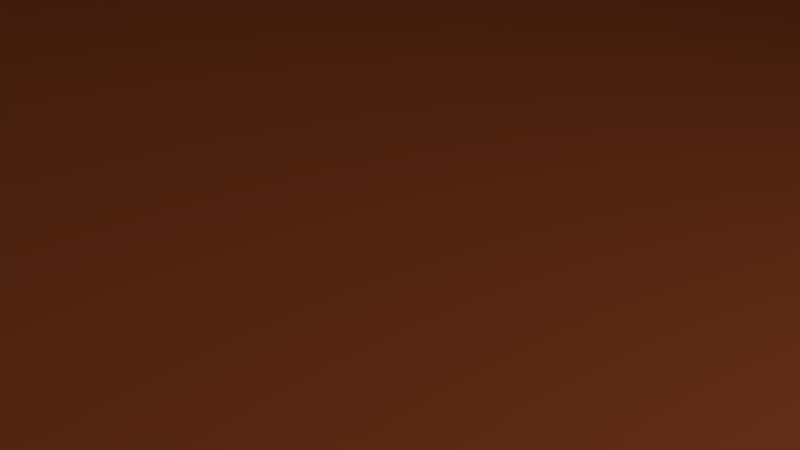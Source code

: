 # Source: model.blend  (saved by Blender 2.79.0; exported with 4.5.12 LTS)
import bpy
from mathutils import Matrix  # noqa: F401  (used for matrix-valued properties, if any)

bpy.ops.wm.read_factory_settings(use_empty=True)
scene = bpy.context.scene
scene.name = 'Scene'

# ---- collections
col_collection_1 = bpy.data.collections.new('Collection 1'); scene.collection.children.link(col_collection_1)

# ---- materials (node trees are filled in below, after node groups)
mat_material = bpy.data.materials.new('Material')
mat_material.alpha_threshold = 0.0
mat_material.roughness = 0.5
mat_material.line_color = (0.0, 0.0, 0.0, 1.0)
mat_material_001 = bpy.data.materials.new('Material.001')
mat_material_001.alpha_threshold = 0.0
mat_material_001.diffuse_color = (0.0, 0.0, 0.0, 1.0)
mat_material_001.roughness = 0.5
mat_material_001.specular_intensity = 0.0
mat_material_005 = bpy.data.materials.new('Material.005')
mat_material_005.alpha_threshold = 0.0
mat_material_005.roughness = 0.5
mat_firstlight = bpy.data.materials.new('firstlight')
mat_firstlight.alpha_threshold = 0.0
mat_firstlight.roughness = 0.5
mat_material_004 = bpy.data.materials.new('Material.004')
mat_material_004.alpha_threshold = 0.0
mat_material_004.roughness = 0.5
mat_second_light = bpy.data.materials.new('second light')
mat_second_light.alpha_threshold = 0.0
mat_second_light.roughness = 0.5

# ---- material node trees
mat_material_005.use_nodes = True; mat_material_005.node_tree.nodes.clear()
_N = mat_material_005.node_tree.nodes; _L = mat_material_005.node_tree.links
n0 = _N.new('ShaderNodeOutputMaterial'); n0.name = 'Material Output'; n0.location = (300, 300)
n1 = _N.new('ShaderNodeBsdfDiffuse'); n1.name = 'Diffuse BSDF'; n1.location = (10, 300)
n1.inputs[0].default_value = (0.8, 0.1758, 0.0536, 1.0)
_L.new(n1.outputs[0], n0.inputs[0])
n0.is_active_output = True
mat_firstlight.use_nodes = True; mat_firstlight.node_tree.nodes.clear()
_N = mat_firstlight.node_tree.nodes; _L = mat_firstlight.node_tree.links
n0 = _N.new('ShaderNodeOutputMaterial'); n0.name = 'Material Output'; n0.location = (300, 300)
n1 = _N.new('ShaderNodeEmission'); n1.name = 'Emission'; n1.location = (10, 300)
n1.inputs[0].default_value = (0.8, 0.8, 0.8, 1.0)
n1.inputs[1].default_value = 10.0
_L.new(n1.outputs[0], n0.inputs[0])
n0.is_active_output = True
mat_material_004.use_nodes = True; mat_material_004.node_tree.nodes.clear()
_N = mat_material_004.node_tree.nodes; _L = mat_material_004.node_tree.links
n0 = _N.new('ShaderNodeOutputMaterial'); n0.name = 'Material Output'; n0.location = (300, 300)
n1 = _N.new('ShaderNodeEmission'); n1.name = 'Emission'; n1.location = (10, 300)
n1.inputs[0].default_value = (0.08686, 0.8, 0.7771, 1.0)
_L.new(n1.outputs[0], n0.inputs[0])
n0.is_active_output = True
mat_second_light.use_nodes = True; mat_second_light.node_tree.nodes.clear()
_N = mat_second_light.node_tree.nodes; _L = mat_second_light.node_tree.links
n0 = _N.new('ShaderNodeOutputMaterial'); n0.name = 'Material Output'; n0.location = (300, 300)
n1 = _N.new('ShaderNodeEmission'); n1.name = 'Emission'; n1.location = (10, 300)
n1.inputs[0].default_value = (0.8, 0.8, 0.8, 1.0)
n1.inputs[1].default_value = 2.8
_L.new(n1.outputs[0], n0.inputs[0])
n0.is_active_output = True

# ---- world
world_world = bpy.data.worlds.new('World'); scene.world = world_world
world_world.color = (0.05088, 0.05088, 0.05088)
world_world.use_sun_shadow = False
world_world.sun_shadow_jitter_overblur = 0.0
world_world.cycles.sampling_method = 'MANUAL'

# ---- meshes
me_cube = bpy.data.meshes.new('Cube')
me_cube.from_pydata([(0.3109, 0.7095, 7.524), (0.7203, -0.3348, 7.501), (0.2918, -0.5746, 5.914), (0.3246, -0.4123, 8.008), (0.3562, 0.3126, 8.007), (0.4052, 0.2686, 6.157), (0.2715, -0.8604, 6.493), (0.2992, -0.853, 7.441), (0.6855, -0.3571, 6.601), (0.6634, 0.2507, 6.738), (0.7296, 0.2726, 7.522), (0.2494, 0.7023, 6.77), (0.3313, 0.5674, 7.792), (0.4777, 0.5074, 6.743), (0.5306, 0.236, 6.363), (0.5885, -0.3647, 7.819), (0.5107, -0.643, 6.503), (0.2586, -0.7785, 5.986), (0.2752, 0.4892, 6.369), (0.5545, 0.5172, 7.46), (0.5361, -0.4037, 6.185), (0.612, 0.2735, 7.816), (0.5531, -0.632, 7.405), (0.301, -0.7288, 7.763), (0.0, -0.4405, 8.068), (0.0, 0.3409, 8.086), (0.3585, -0.02437, 8.104), (0.0, -0.6027, 5.854), (0.4218, 0.6302, 5.685), (0.3199, -0.1502, 6.066), (0.2964, -0.8689, 7.023), (0.0, -0.9519, 6.51), (0.0, -0.9445, 7.493), (0.7442, -0.3299, 7.085), (0.7276, 0.2757, 7.159), (0.7512, -0.04504, 6.707), (0.7936, -0.01483, 7.581), (0.2814, 0.7503, 7.192), (0.0, 0.7844, 6.788), (0.0, 0.7918, 7.597), (0.4414, -0.6121, 6.218), (0.49, -0.5892, 7.668), (0.4489, 0.4383, 6.474), (0.5179, 0.4601, 7.686), (0.5264, 0.5365, 7.131), (0.5876, -0.07417, 6.287), (0.6427, -0.02193, 7.901), (0.5565, -0.625, 6.992), (0.8171, -0.01809, 7.18), (0.0, 0.5449, 6.353), (0.0, 0.6239, 7.865), (0.0, -0.8365, 5.963), (0.0, -0.7867, 7.814), (0.0, -0.02482, 8.182), (0.0, -0.1502, 5.988), (0.0, -0.9781, 7.07), (0.0, 0.845, 7.25), (1.182, 0.6156, 0.7623), (1.108, -0.3976, 0.7394), (1.735, -0.05422, 5.027), (0.0, 0.9091, 0.104), (0.0, -0.682, -0.05961), (0.0, 0.7634, 5.362), (0.0, -0.3251, 5.247), (1.127, 0.3535, 2.015), (1.263, 0.3683, 3.111), (1.55, 0.6518, 4.052), (1.094, -0.4739, 1.947), (1.227, -0.4822, 3.097), (0.0, 0.5988, 1.776), (0.0, 0.6317, 2.923), (0.0, 1.043, 4.01), (0.0, -1.105, 3.977), (0.0, -0.9671, 2.923), (0.0, -0.9506, 1.727), (0.1929, 0.9214, 0.1851), (0.2466, -0.6981, -0.00812), (0.6311, 0.9022, 5.353), (0.6253, -0.3251, 5.355), (0.4041, -0.9506, 1.814), (0.435, -0.9671, 3.008), (0.5649, -1.0, 3.891), (0.3921, 1.148, 3.924), (0.3624, 0.7366, 2.974), (0.3234, 0.7037, 1.802), (0.0, 0.53, 5.985), (0.0, -0.1101, 5.692), (0.2846, 0.53, 5.977), (0.3436, -0.1101, 5.692), (1.405, 0.5803, -7.364), (1.442, 0.2652, -7.36), (1.019, 0.501, -7.371), (1.077, 0.1401, -7.365), (1.201, -0.427, 0.2484), (1.319, 0.5752, 0.2177), (0.2736, 0.7597, -0.4457), (0.2599, -0.5504, -0.4621), (0.0, -0.8594, 0.7696), (1.14, 0.4921, 1.392), (1.09, -0.4366, 1.343), (0.0, 0.894, 0.7637), (0.3678, -0.8594, 0.8493), (0.3516, 0.9387, 0.8406), (1.279, -0.1147, -3.075), (1.341, 0.441, -3.064), (0.6324, 0.4748, -3.091), (0.6301, -0.1501, -3.11), (1.333, -0.04092, -3.732), (1.382, 0.4648, -3.713), (0.7892, 0.4793, -3.796), (0.79, -0.07914, -3.816), (1.437, 0.5157, -1.1), (0.3448, 0.5421, -1.241), (0.344, -0.3589, -1.271), (1.343, -0.367, -1.126), (1.562, 0.04188, -5.52), (1.627, 0.7017, -5.463), (0.8572, 0.6434, -5.477), (0.8609, -0.01501, -5.537), (1.362, 0.3974, -3.386), (0.711, 0.4406, -3.441), (0.7104, -0.1621, -3.468), (1.306, -0.1491, -3.408), (0.7731, 0.8708, 0.4688), (0.725, -0.6327, 0.3727), (1.255, 0.8123, 5.17), (1.256, -0.24, 5.203), (0.9178, -0.7447, 1.854), (1.032, -0.7567, 3.015), (1.227, -0.7885, 3.946), (1.218, 1.022, 3.895), (1.018, 0.6212, 3.0), (0.9045, 0.6009, 1.916), (1.195, 0.6212, -7.382), (1.28, 0.1597, -7.376), (0.7702, -0.674, -0.1094), (0.7993, 0.7865, -0.1346), (0.8252, 0.7832, 1.111), (0.8258, -0.6893, 1.117), (0.9875, -0.2916, -3.094), (0.9895, 0.6199, -3.084), (1.092, -0.2003, -3.782), (1.091, 0.6335, -3.742), (0.8823, 0.7106, -1.174), (0.8806, -0.5755, -1.202), (1.242, -0.1118, -5.533), (1.245, 0.8782, -5.468), (1.042, 0.5715, -3.411), (1.042, -0.317, -3.442), (1.262, 0.1133, 0.8826), (0.0, 0.114, -0.1157), (1.187, -0.03081, 1.998), (1.323, -0.02746, 3.112), (0.1082, 0.1117, -0.1115), (0.7629, 0.2681, 5.443), (0.0, 0.6302, 5.655), (0.4808, 0.2908, 5.879), (1.499, 0.4458, -7.359), (0.9633, 0.2922, -7.367), (0.1034, 0.08641, -0.5311), (1.37, 0.1013, 0.3599), (1.208, 0.01847, 1.43), (0.5161, 0.1654, -3.111), (1.409, 0.1811, -3.067), (0.6857, 0.1996, -3.819), (1.446, 0.2277, -3.709), (1.524, 0.09653, -1.098), (0.1904, 0.1006, -1.276), (0.7374, 0.3027, -5.51), (1.699, 0.3864, -5.488), (1.428, 0.1409, -3.389), (0.6011, 0.1452, -3.468), (1.001, 0.6254, -7.993), (1.266, 0.2691, 5.273), (1.675, 0.7136, 4.5), (1.675, -0.2852, 4.536), (0.0, 1.001, 4.698), (0.0, -0.7648, 4.615), (0.4748, 1.106, 4.65), (0.5742, -0.7648, 4.582), (1.23, -0.5987, 4.589), (1.227, 0.9878, 4.596), (1.726, 0.6095, 4.966), (1.499, -0.3687, 4.007), (1.767, 0.2681, 5.058), (1.619, 0.1541, 3.931), (1.936, 0.7136, 4.029), (2.1, 0.6096, 4.546), (1.954, -0.2851, 4.061), (2.119, -0.05419, 4.618), (2.162, 0.2681, 4.63), (1.7, 0.1541, 3.521), (1.711, -0.2428, 3.622), (1.732, 0.6181, 3.658), (3.128, -0.3773, -0.03497), (2.654, 0.481, 2.041), (2.829, 0.4247, 2.167), (2.622, -0.05896, 2.221), (2.826, 0.06752, 2.298), (2.884, 0.2338, 2.235), (2.349, 0.1993, 2.008), (2.383, -0.007191, 2.117), (2.436, 0.4515, 1.973), (3.158, -0.2687, 1.36), (3.33, -0.3591, 0.05188), (3.241, -0.7259, 0.207), (3.385, -0.6069, 0.2375), (3.401, -0.4614, 0.1221), (3.011, -0.6583, 0.1303), (3.067, -0.7678, 0.2306), (3.024, -0.4836, 0.02129), (2.955, -0.4454, 1.286), (2.712, -0.4109, 1.188), (2.676, -0.194, 1.068), (3.182, -0.093, 1.272), (3.14, 0.04415, 1.238), (2.938, 0.1036, 1.081), (2.731, 0.07243, 1.017), (2.498, 0.2567, 3.716), (1.924, -0.1786, 3.007), (2.444, -0.02315, 3.736), (2.218, -0.2269, 3.336), (2.45, 0.5598, 3.634), (2.246, 0.6513, 3.239), (1.988, 0.5771, 2.972), (1.916, 0.1685, 2.896), (3.085, -1.308, -1.107), (3.046, -0.8817, 0.07157), (3.151, -0.6578, -1.188), (3.14, -0.3101, -0.1178), (3.145, -1.305, -1.121), (3.325, -0.8337, 0.1166), (3.205, -0.6549, -1.201), (3.358, -0.3245, -0.06153), (3.414, -1.049, -0.5053), (3.417, -0.3991, -0.774), (3.507, -0.3991, -0.7582), (3.515, -1.049, -0.4876), (3.292, -0.5418, -1.088), (3.364, -0.5418, -1.086), (3.37, -1.167, -0.783), (3.29, -1.167, -0.7845), (3.282, -0.9747, -0.1054), (3.372, -0.3063, -0.4356), (3.524, -0.3063, -0.4118), (3.537, -0.956, -0.1565), (3.056, -0.8979, -1.341), (3.058, -1.126, -1.27), (3.007, -0.6998, -0.02121), (3.038, -0.4633, -0.03407), (3.168, -1.12, -1.296), (3.166, -0.892, -1.367), (3.473, -0.4633, 0.03101), (3.455, -0.6646, 0.1063), (3.556, -0.6386, -0.6624), (3.556, -0.8437, -0.5714), (3.371, -0.8437, -0.6037), (3.371, -0.6386, -0.6947), (3.256, -0.9583, -0.8862), (3.254, -0.7915, -0.9507), (3.404, -0.75, -0.9845), (3.404, -0.9583, -0.8835), (3.606, -0.551, -0.3119), (3.606, -0.7535, -0.2287), (3.225, -0.7694, -0.2212), (3.296, -0.551, -0.3606), (3.052, -1.279, -0.8282), (3.051, -1.166, -0.4148), (3.023, -1.182, -0.8861), (3.014, -1.04, -0.4597), (3.124, -1.279, -0.8375), (3.203, -1.166, -0.4385), (3.128, -1.182, -0.877), (3.194, -1.04, -0.4834), (1.111, -0.9899, -8.146), (1.098, -0.997, -7.963), (1.018, 0.5888, -8.107), (0.9823, 0.59, -7.747), (1.812, -0.856, -8.146), (1.827, -0.8579, -7.963), (1.333, 0.6469, -8.106), (1.339, 0.6515, -7.745), (0.9968, -0.119, -8.089), (1.023, -0.08886, -7.635), (1.598, -0.004279, -8.089), (1.522, 0.01506, -7.632), (0.9173, 0.269, -7.701), (1.465, 0.3623, -8.128), (0.985, 0.2707, -8.128), (1.497, 0.3884, -7.7), (1.164, 0.6365, -8.119), (1.142, 0.6853, -7.757), (1.467, -0.9532, -8.16), (1.469, -0.9595, -7.955), (1.287, -0.07877, -7.588), (1.298, -0.06383, -8.116), (1.225, 0.3172, -8.157), (1.087, -1.036, -8.058), (1.336, 0.6844, -7.993), (1.851, -0.8903, -8.058), (1.653, 0.01115, -7.976), (0.9401, -0.1248, -7.976), (1.507, 0.3843, -8.009), (0.9383, 0.2759, -8.009), (1.484, -1.04, -8.058), (1.151, 0.7055, -7.987), (1.045, -0.5844, -8.138), (1.737, -0.4435, -7.858), (1.029, -0.5785, -7.858), (1.724, -0.4548, -8.138), (1.384, -0.5148, -7.816), (1.386, -0.5242, -8.166), (0.9844, -0.6044, -8.037), (1.788, -0.451, -8.037), (0.4468, -0.1463, 5.515), (0.0, -0.1463, 5.482), (0.5632, 0.2748, 5.632), (2.793, 0.2402, 2.628), (2.252, -0.06175, 2.35), (2.516, -0.1148, 2.517), (2.735, 0.03724, 2.682), (2.738, 0.4685, 2.553), (2.549, 0.5364, 2.352), (2.31, 0.4939, 2.229), (2.224, 0.1902, 2.236), (2.968, -0.05774, 2.01), (2.478, -0.1434, 1.824), (2.964, 0.3124, 1.875), (2.745, 0.3718, 1.735), (2.522, 0.3407, 1.666), (2.727, -0.1985, 1.931), (2.442, 0.07429, 1.707), (3.018, 0.1107, 1.951), (1.522, 0.5974, -4.586), (0.8077, 0.5745, -4.637), (0.8101, -0.06253, -4.678), (1.461, -0.01275, -4.626), (1.169, 0.7781, -4.603), (1.168, -0.1767, -4.659), (1.592, 0.3082, -4.597), (0.6908, 0.2497, -4.666), (1.503, 0.1699, -6.568), (1.517, 0.6825, -6.541), (0.9092, 0.6093, -6.552), (0.9423, 0.07239, -6.579), (1.25, 0.03296, -6.584), (1.205, 0.7961, -6.553), (0.8167, 0.3195, -6.567), (1.605, 0.4463, -6.551), (1.339, -0.2543, -2.046), (1.419, 0.4914, -2.027), (0.4859, 0.5226, -2.114), (0.4843, -0.2685, -2.139), (0.9497, 0.6852, -2.076), (0.9478, -0.4541, -2.095), (1.5, 0.1394, -2.027), (0.3456, 0.1333, -2.142), (1.376, 0.4875, 3.687), (0.0, 0.7934, 3.6), (0.0, -0.9368, 3.582), (0.4304, 0.8869, 3.57), (0.5507, -0.8786, 3.563), (1.119, -0.6904, 3.595), (1.109, 0.778, 3.562), (1.435, 0.07809, 3.62), (1.335, -0.3651, 3.657)], [], [(0, 37, 56, 39), (0, 39, 50, 12), (0, 12, 43, 19), (0, 19, 44, 37), (1, 33, 48, 36), (1, 36, 46, 15), (1, 15, 41, 22), (1, 22, 47, 33), (2, 27, 54, 29), (2, 29, 45, 20), (2, 20, 40, 17), (2, 17, 51, 27), (3, 15, 46, 26), (3, 26, 53, 24), (3, 24, 52, 23), (3, 23, 41, 15), (4, 21, 43, 12), (4, 12, 50, 25), (4, 25, 53, 26), (4, 26, 46, 21), (18, 87, 85, 49), (5, 18, 42, 14), (5, 14, 45, 29), (5, 156, 87, 18), (6, 17, 40, 16), (6, 16, 47, 30), (6, 30, 55, 31), (6, 31, 51, 17), (7, 30, 47, 22), (7, 22, 41, 23), (7, 23, 52, 32), (7, 32, 55, 30), (8, 20, 45, 35), (8, 35, 48, 33), (8, 33, 47, 16), (8, 16, 40, 20), (9, 14, 42, 13), (9, 13, 44, 34), (9, 34, 48, 35), (9, 35, 45, 14), (10, 34, 44, 19), (10, 19, 43, 21), (10, 21, 46, 36), (10, 36, 48, 34), (11, 18, 49, 38), (11, 38, 56, 37), (11, 37, 44, 13), (11, 13, 42, 18), (102, 75, 60, 100), (179, 78, 63, 177), (28, 155, 85, 87), (153, 76, 61, 150), (101, 79, 74, 97), (79, 80, 73, 74), (361, 81, 72, 359), (178, 82, 71, 176), (360, 83, 70, 358), (83, 84, 69, 70), (161, 151, 67, 99), (151, 152, 68, 67), (364, 185, 183, 365), (131, 132, 84, 83), (363, 131, 83, 360), (181, 130, 82, 178), (362, 129, 81, 361), (127, 128, 80, 79), (138, 127, 79, 101), (348, 341, 90, 157), (173, 154, 78, 126), (180, 126, 78, 179), (137, 123, 75, 102), (29, 88, 156, 5), (316, 28, 87, 156), (315, 314, 88, 86), (90, 285, 289, 157), (346, 342, 89, 133), (347, 343, 91, 158), (345, 344, 92, 134), (124, 76, 96, 135), (153, 75, 95, 159), (123, 57, 94, 136), (149, 58, 93, 160), (132, 137, 102, 84), (124, 138, 101, 76), (149, 161, 99, 58), (76, 101, 97, 61), (84, 102, 100, 69), (354, 352, 106, 139), (356, 351, 105, 162), (353, 350, 104, 140), (355, 349, 103, 163), (148, 121, 110, 141), (171, 120, 109, 164), (147, 119, 108, 142), (170, 122, 107, 165), (160, 93, 114, 166), (136, 94, 111, 143), (159, 95, 112, 167), (135, 96, 113, 144), (338, 335, 118, 145), (340, 334, 117, 168), (337, 333, 116, 146), (339, 336, 115, 169), (163, 103, 122, 170), (140, 104, 119, 147), (162, 105, 120, 171), (139, 106, 121, 148), (103, 139, 148, 122), (105, 140, 147, 120), (334, 337, 146, 117), (336, 338, 145, 115), (93, 135, 144, 114), (95, 136, 143, 112), (120, 147, 142, 109), (122, 148, 141, 107), (351, 353, 140, 105), (349, 354, 139, 103), (58, 99, 138, 124), (64, 98, 137, 132), (75, 123, 136, 95), (58, 124, 135, 93), (341, 345, 134, 90), (343, 346, 133, 91), (134, 294, 285, 90), (98, 57, 123, 137), (175, 59, 126, 180), (184, 173, 126, 59), (99, 67, 127, 138), (67, 68, 128, 127), (365, 183, 129, 362), (174, 66, 130, 181), (357, 65, 131, 363), (65, 64, 132, 131), (182, 125, 173, 184), (92, 283, 294, 134), (106, 162, 171, 121), (104, 163, 170, 119), (333, 339, 169, 116), (335, 340, 168, 118), (96, 159, 167, 113), (94, 160, 166, 111), (119, 170, 165, 108), (121, 171, 164, 110), (350, 355, 163, 104), (352, 356, 162, 106), (57, 98, 161, 149), (57, 149, 160, 94), (76, 153, 159, 96), (344, 347, 158, 92), (158, 286, 283, 92), (314, 316, 156, 88), (54, 86, 88, 29), (125, 77, 154, 173), (342, 348, 157, 89), (357, 66, 185, 364), (64, 65, 152, 151), (98, 64, 151, 161), (75, 153, 150, 60), (182, 174, 181, 125), (183, 175, 180, 129), (129, 180, 179, 81), (125, 181, 178, 77), (77, 178, 176, 62), (81, 179, 177, 72), (317, 320, 198, 199), (321, 317, 199, 196), (319, 318, 201, 197), (320, 319, 197, 198), (184, 59, 189, 190), (174, 182, 187, 186), (66, 174, 186, 193), (185, 66, 193, 191), (183, 185, 191, 192), (59, 175, 188, 189), (175, 183, 192, 188), (182, 184, 190, 187), (215, 214, 207, 204), (211, 212, 209, 205), (203, 211, 205, 206), (212, 213, 208, 209), (322, 321, 196, 195), (323, 322, 195, 202), (324, 323, 202, 200), (318, 324, 200, 201), (207, 252, 233, 204), (206, 253, 252, 207), (205, 231, 253, 206), (209, 227, 231, 205), (214, 203, 206, 207), (216, 215, 204, 194), (217, 216, 194, 210), (213, 217, 210, 208), (331, 329, 217, 213), (329, 328, 216, 217), (328, 327, 215, 216), (332, 325, 203, 214), (326, 331, 213, 212), (325, 330, 211, 203), (330, 326, 212, 211), (327, 332, 214, 215), (192, 191, 225, 219), (191, 193, 224, 225), (193, 186, 223, 224), (186, 187, 222, 223), (189, 188, 221, 220), (188, 192, 219, 221), (187, 190, 218, 222), (190, 189, 220, 218), (265, 249, 229, 243), (243, 229, 233, 244), (263, 253, 231, 245), (245, 231, 227, 242), (247, 250, 230, 226), (208, 248, 227, 209), (240, 237, 234, 241), (261, 255, 237, 240), (238, 235, 236, 239), (259, 257, 235, 238), (246, 259, 238, 228), (228, 238, 239, 232), (250, 261, 240, 230), (230, 240, 241, 226), (237, 245, 242, 234), (255, 263, 245, 237), (235, 243, 244, 236), (257, 265, 243, 235), (234, 242, 264, 256), (256, 264, 265, 257), (236, 244, 262, 254), (254, 262, 263, 255), (232, 239, 260, 251), (251, 260, 261, 250), (226, 241, 258, 247), (247, 258, 259, 246), (241, 234, 256, 258), (258, 256, 257, 259), (239, 236, 254, 260), (260, 254, 255, 261), (210, 249, 248, 208), (194, 229, 249, 210), (228, 232, 251, 246), (246, 251, 250, 247), (244, 233, 252, 262), (262, 252, 253, 263), (264, 248, 249, 265), (266, 267, 269, 268), (268, 269, 273, 272), (272, 273, 271, 270), (270, 271, 267, 266), (268, 272, 270, 266), (273, 269, 248, 264), (204, 233, 229, 194), (271, 273, 264, 242), (269, 267, 227, 248), (267, 271, 242, 227), (303, 286, 277, 172), (305, 291, 281, 298), (313, 307, 279, 299), (304, 293, 275, 297), (311, 309, 278, 292), (310, 308, 275, 293), (91, 277, 286, 158), (296, 287, 284, 295), (302, 289, 285, 300), (312, 308, 283, 301), (298, 281, 289, 302), (290, 280, 287, 296), (133, 291, 277, 91), (301, 283, 286, 303), (89, 281, 291, 133), (276, 290, 296, 288), (288, 296, 295, 282), (157, 289, 281, 89), (307, 310, 293, 279), (306, 311, 292, 274), (299, 279, 293, 304), (172, 277, 291, 305), (276, 172, 305, 290), (278, 299, 304, 292), (282, 301, 303, 288), (280, 298, 302, 287), (306, 312, 301, 282), (287, 302, 300, 284), (292, 304, 297, 274), (309, 313, 299, 278), (290, 305, 298, 280), (288, 303, 172, 276), (284, 300, 313, 309), (274, 297, 312, 306), (282, 295, 311, 306), (285, 294, 310, 307), (297, 275, 308, 312), (294, 283, 308, 310), (295, 284, 309, 311), (300, 285, 307, 313), (78, 154, 316, 314), (63, 78, 314, 315), (154, 77, 28, 316), (77, 62, 155, 28), (219, 225, 324, 318), (225, 224, 323, 324), (224, 223, 322, 323), (223, 222, 321, 322), (220, 221, 319, 320), (221, 219, 318, 319), (222, 218, 317, 321), (218, 220, 320, 317), (196, 199, 332, 327), (197, 201, 326, 330), (198, 197, 330, 325), (201, 200, 331, 326), (199, 198, 325, 332), (195, 196, 327, 328), (202, 195, 328, 329), (200, 202, 329, 331), (110, 164, 340, 335), (108, 165, 339, 333), (107, 141, 338, 336), (109, 142, 337, 334), (165, 107, 336, 339), (142, 108, 333, 337), (164, 109, 334, 340), (141, 110, 335, 338), (116, 169, 348, 342), (118, 168, 347, 344), (117, 146, 346, 343), (115, 145, 345, 341), (145, 118, 344, 345), (168, 117, 343, 347), (146, 116, 342, 346), (169, 115, 341, 348), (113, 167, 356, 352), (111, 166, 355, 350), (114, 144, 354, 349), (112, 143, 353, 351), (166, 114, 349, 355), (143, 111, 350, 353), (167, 112, 351, 356), (144, 113, 352, 354), (65, 357, 364, 152), (66, 357, 363, 130), (68, 365, 362, 128), (128, 362, 361, 80), (130, 363, 360, 82), (152, 364, 365, 68), (82, 360, 358, 71), (80, 361, 359, 73)])
me_cube.polygons.foreach_set('use_smooth', [True] * 347)
me_cube.materials.append(mat_material)
me_cube.materials.append(mat_material_001)
me_cube.use_remesh_preserve_volume = False
me_cube.use_remesh_preserve_attributes = False
me_cube.use_mirror_vertex_groups = False
me_cube.update()
me_plane_006 = bpy.data.meshes.new('Plane.006')
me_plane_006.from_pydata([(-1.0, -1.0, 0.0), (1.0, -1.0, 0.0), (-1.0, 1.0, 0.0), (1.0, 1.0, 0.0)], [], [(0, 1, 3, 2)])
me_plane_006.materials.append(mat_material_005)
me_plane_006.use_remesh_preserve_volume = False
me_plane_006.use_remesh_preserve_attributes = False
me_plane_006.use_mirror_vertex_groups = False
me_plane_006.update()
me_plane_004 = bpy.data.meshes.new('Plane.004')
me_plane_004.from_pydata([(-1.0, -1.0, 0.0), (1.0, -1.0, 0.0), (-1.0, 1.0, 0.0), (1.0, 1.0, 0.0)], [], [(0, 1, 3, 2)])
me_plane_004.materials.append(mat_firstlight)
me_plane_004.use_remesh_preserve_volume = False
me_plane_004.use_remesh_preserve_attributes = False
me_plane_004.use_mirror_vertex_groups = False
me_plane_004.update()
me_plane_001 = bpy.data.meshes.new('Plane.001')
me_plane_001.from_pydata([(-1.0, -1.0, 0.0), (1.0, -1.0, 0.0), (-1.0, 1.0, 0.0), (1.0, 1.0, 0.0)], [], [(0, 1, 3, 2)])
me_plane_001.materials.append(mat_material_004)
me_plane_001.use_remesh_preserve_volume = False
me_plane_001.use_remesh_preserve_attributes = False
me_plane_001.use_mirror_vertex_groups = False
me_plane_001.update()
me_plane_005 = bpy.data.meshes.new('Plane.005')
me_plane_005.from_pydata([(-1.0, -1.0, 0.0), (1.0, -1.0, 0.0), (-1.0, 1.0, 0.0), (1.0, 1.0, 0.0)], [], [(0, 1, 3, 2)])
me_plane_005.materials.append(mat_second_light)
me_plane_005.use_remesh_preserve_volume = False
me_plane_005.use_remesh_preserve_attributes = False
me_plane_005.use_mirror_vertex_groups = False
me_plane_005.update()

# ---- objects
ob_cube = bpy.data.objects.new('Cube', me_cube)
ob_plane = bpy.data.objects.new('Plane', me_plane_006)
ob_plane_003 = bpy.data.objects.new('Plane.003', me_plane_004)
ob_plane_001 = bpy.data.objects.new('Plane.001', me_plane_001)
ob_plane_004 = bpy.data.objects.new('Plane.004', me_plane_005)

# ---- transforms, parenting, visibility, modifiers, constraints
ob_cube.location = (4.467e+30, -14.66, -0.1675)
ob_cube.scale = (0.7551, 0.7551, 0.7551)
ob_cube.lock_rotations_4d = False
ob_cube.empty_display_type = 'ARROWS'
ob_cube.lineart.crease_threshold = 0.0
_m = ob_cube.modifiers.new('Mirror', 'MIRROR')
_m.use_clip = True
ob_plane.location = (-4.655, -2.532, -12.14)
ob_plane.scale = (-53.3, -53.3, -53.3)
ob_plane.lineart.crease_threshold = 0.0
ob_plane_003.location = (-39.7, 2.007, 9.988)
ob_plane_003.rotation_euler = (-10.78, 0.07505, 10.32)
ob_plane_003.scale = (19.58, 19.58, 19.58)
ob_plane_003.hide_render = True
ob_plane_003.lineart.crease_threshold = 0.0
ob_plane_001.location = (19.95, -23.22, 16.23)
ob_plane_001.rotation_euler = (-5.517, 6.315, 6.766)
ob_plane_001.scale = (8.307, 8.307, 8.307)
ob_plane_001.hide_render = True
ob_plane_001.lineart.crease_threshold = 0.0
ob_plane_004.location = (31.74, 18.69, 2.908)
ob_plane_004.rotation_euler = (-1.148, -1.798, 2.097)
ob_plane_004.scale = (15.6, 15.6, 15.6)
ob_plane_004.lineart.crease_threshold = 0.0

# ---- collection membership
col_collection_1.objects.link(ob_cube)
col_collection_1.objects.link(ob_plane)
col_collection_1.objects.link(ob_plane_003)
col_collection_1.objects.link(ob_plane_001)
col_collection_1.objects.link(ob_plane_004)

# ---- scene / render settings (as saved in the file)
scene.frame_start = 1; scene.frame_end = 250; scene.frame_set(1)
scene.render.engine = 'CYCLES'
scene.render.resolution_percentage = 50
scene.render.dither_intensity = 0.0
scene.cycles.use_denoising = False
scene.cycles.samples = 128
scene.cycles.sampling_pattern = 'TABULATED_SOBOL'
scene.cycles.light_sampling_threshold = 0.0
scene.cycles.use_adaptive_sampling = False
scene.cycles.use_light_tree = False
scene.cycles.blur_glossy = 0.0
scene.cycles.sample_clamp_indirect = 0.0
scene.view_settings.view_transform = 'Standard'
bpy.context.view_layer.update()

# ---- added for rendering (the .blend has no active camera): camera
cam_auto = bpy.data.cameras.new('AutoCamera')
cam_auto.lens = 50.0
cam_auto.sensor_width = 36.0
cam_auto.clip_end = inf
ob_auto_camera = bpy.data.objects.new('AutoCamera', cam_auto)
scene.collection.objects.link(ob_auto_camera)
ob_auto_camera.location = (inf, -inf, inf)
ob_auto_camera.rotation_euler = (1.09748, -7.21219e-08, 0.694738)
scene.camera = ob_auto_camera
bpy.context.view_layer.update()
